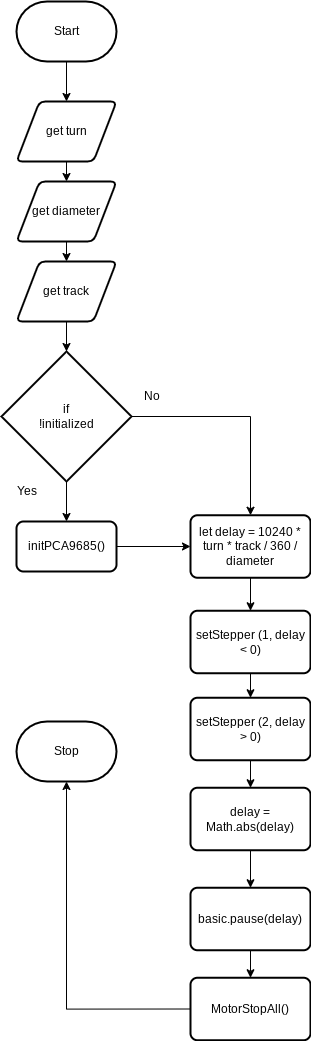

The diagram above was exported from draw.io. Its source (the exported page's mxGraphModel, read from the mxfile embedded in the PNG):
<mxGraphModel dx="846" dy="1316" grid="1" gridSize="10" guides="1" tooltips="1" connect="1" arrows="1" fold="1" page="1" pageScale="1" pageWidth="827" pageHeight="1169" math="0" shadow="0">
  <root>
    <mxCell id="0" />
    <mxCell id="1" parent="0" />
    <mxCell id="23" style="edgeStyle=none;html=1;exitX=0.5;exitY=1;exitDx=0;exitDy=0;exitPerimeter=0;entryX=0.5;entryY=0;entryDx=0;entryDy=0;" edge="1" parent="1" source="2" target="3">
      <mxGeometry relative="1" as="geometry" />
    </mxCell>
    <mxCell id="2" value="Start" style="strokeWidth=2;html=1;shape=mxgraph.flowchart.terminator;whiteSpace=wrap;" vertex="1" parent="1">
      <mxGeometry x="180" y="80" width="100" height="60" as="geometry" />
    </mxCell>
    <mxCell id="24" style="edgeStyle=none;html=1;exitX=0.5;exitY=1;exitDx=0;exitDy=0;entryX=0.5;entryY=0;entryDx=0;entryDy=0;" edge="1" parent="1" source="3" target="4">
      <mxGeometry relative="1" as="geometry" />
    </mxCell>
    <mxCell id="3" value="get turn" style="shape=parallelogram;html=1;strokeWidth=2;perimeter=parallelogramPerimeter;whiteSpace=wrap;rounded=1;arcSize=12;size=0.23;" vertex="1" parent="1">
      <mxGeometry x="180" y="180" width="100" height="60" as="geometry" />
    </mxCell>
    <mxCell id="25" style="edgeStyle=none;html=1;exitX=0.5;exitY=1;exitDx=0;exitDy=0;entryX=0.5;entryY=0;entryDx=0;entryDy=0;" edge="1" parent="1" source="4" target="5">
      <mxGeometry relative="1" as="geometry" />
    </mxCell>
    <mxCell id="4" value="get diameter" style="shape=parallelogram;html=1;strokeWidth=2;perimeter=parallelogramPerimeter;whiteSpace=wrap;rounded=1;arcSize=12;size=0.23;" vertex="1" parent="1">
      <mxGeometry x="180" y="260" width="100" height="60" as="geometry" />
    </mxCell>
    <mxCell id="26" style="edgeStyle=none;html=1;exitX=0.5;exitY=1;exitDx=0;exitDy=0;entryX=0.5;entryY=0;entryDx=0;entryDy=0;entryPerimeter=0;" edge="1" parent="1" source="5" target="6">
      <mxGeometry relative="1" as="geometry" />
    </mxCell>
    <mxCell id="5" value="get track" style="shape=parallelogram;html=1;strokeWidth=2;perimeter=parallelogramPerimeter;whiteSpace=wrap;rounded=1;arcSize=12;size=0.23;" vertex="1" parent="1">
      <mxGeometry x="180" y="340" width="100" height="60" as="geometry" />
    </mxCell>
    <mxCell id="8" style="edgeStyle=none;html=1;exitX=0.5;exitY=1;exitDx=0;exitDy=0;exitPerimeter=0;entryX=0.5;entryY=0;entryDx=0;entryDy=0;" edge="1" parent="1" source="6" target="7">
      <mxGeometry relative="1" as="geometry" />
    </mxCell>
    <mxCell id="31" style="edgeStyle=orthogonalEdgeStyle;rounded=0;html=1;exitX=1;exitY=0.5;exitDx=0;exitDy=0;exitPerimeter=0;entryX=0.5;entryY=0;entryDx=0;entryDy=0;" edge="1" parent="1" source="6" target="10">
      <mxGeometry relative="1" as="geometry" />
    </mxCell>
    <mxCell id="6" value="if&lt;br&gt;!initialized" style="strokeWidth=2;html=1;shape=mxgraph.flowchart.decision;whiteSpace=wrap;" vertex="1" parent="1">
      <mxGeometry x="165" y="430" width="130" height="130" as="geometry" />
    </mxCell>
    <mxCell id="30" style="edgeStyle=orthogonalEdgeStyle;rounded=0;html=1;exitX=1;exitY=0.5;exitDx=0;exitDy=0;entryX=0;entryY=0.5;entryDx=0;entryDy=0;" edge="1" parent="1" source="7" target="10">
      <mxGeometry relative="1" as="geometry" />
    </mxCell>
    <mxCell id="7" value="initPCA9685()" style="rounded=1;whiteSpace=wrap;html=1;absoluteArcSize=1;arcSize=14;strokeWidth=2;" vertex="1" parent="1">
      <mxGeometry x="180" y="600" width="100" height="50" as="geometry" />
    </mxCell>
    <mxCell id="9" value="Yes" style="text;html=1;align=center;verticalAlign=middle;resizable=0;points=[];autosize=1;strokeColor=none;fillColor=none;" vertex="1" parent="1">
      <mxGeometry x="170" y="555" width="40" height="30" as="geometry" />
    </mxCell>
    <mxCell id="18" style="edgeStyle=none;html=1;exitX=0.5;exitY=1;exitDx=0;exitDy=0;entryX=0.5;entryY=0;entryDx=0;entryDy=0;" edge="1" parent="1" source="10" target="12">
      <mxGeometry relative="1" as="geometry" />
    </mxCell>
    <mxCell id="10" value="let delay = 10240 * turn * track / 360 / diameter" style="rounded=1;whiteSpace=wrap;html=1;absoluteArcSize=1;arcSize=14;strokeWidth=2;" vertex="1" parent="1">
      <mxGeometry x="354" y="593.75" width="120" height="62.5" as="geometry" />
    </mxCell>
    <mxCell id="11" value="No" style="text;html=1;align=center;verticalAlign=middle;resizable=0;points=[];autosize=1;strokeColor=none;fillColor=none;" vertex="1" parent="1">
      <mxGeometry x="295" y="460" width="40" height="30" as="geometry" />
    </mxCell>
    <mxCell id="19" style="edgeStyle=none;html=1;exitX=0.5;exitY=1;exitDx=0;exitDy=0;entryX=0.5;entryY=0;entryDx=0;entryDy=0;" edge="1" parent="1" source="12" target="13">
      <mxGeometry relative="1" as="geometry" />
    </mxCell>
    <mxCell id="12" value="setStepper (1, delay &amp;lt; 0)" style="rounded=1;whiteSpace=wrap;html=1;absoluteArcSize=1;arcSize=14;strokeWidth=2;" vertex="1" parent="1">
      <mxGeometry x="354" y="689.25" width="120" height="62.5" as="geometry" />
    </mxCell>
    <mxCell id="20" style="edgeStyle=none;html=1;exitX=0.5;exitY=1;exitDx=0;exitDy=0;entryX=0.5;entryY=0;entryDx=0;entryDy=0;" edge="1" parent="1" source="13" target="14">
      <mxGeometry relative="1" as="geometry" />
    </mxCell>
    <mxCell id="13" value="setStepper (2, delay &amp;gt; 0)" style="rounded=1;whiteSpace=wrap;html=1;absoluteArcSize=1;arcSize=14;strokeWidth=2;" vertex="1" parent="1">
      <mxGeometry x="354" y="776.25" width="120" height="62.5" as="geometry" />
    </mxCell>
    <mxCell id="21" style="edgeStyle=none;html=1;exitX=0.5;exitY=1;exitDx=0;exitDy=0;entryX=0.5;entryY=0;entryDx=0;entryDy=0;" edge="1" parent="1" source="14" target="15">
      <mxGeometry relative="1" as="geometry" />
    </mxCell>
    <mxCell id="14" value="delay = Math.abs(delay)" style="rounded=1;whiteSpace=wrap;html=1;absoluteArcSize=1;arcSize=14;strokeWidth=2;" vertex="1" parent="1">
      <mxGeometry x="354" y="866.25" width="120" height="62.5" as="geometry" />
    </mxCell>
    <mxCell id="22" style="edgeStyle=none;html=1;exitX=0.5;exitY=1;exitDx=0;exitDy=0;entryX=0.5;entryY=0;entryDx=0;entryDy=0;" edge="1" parent="1" source="15" target="16">
      <mxGeometry relative="1" as="geometry" />
    </mxCell>
    <mxCell id="15" value="basic.pause(delay)" style="rounded=1;whiteSpace=wrap;html=1;absoluteArcSize=1;arcSize=14;strokeWidth=2;" vertex="1" parent="1">
      <mxGeometry x="354" y="966.25" width="120" height="62.5" as="geometry" />
    </mxCell>
    <mxCell id="29" style="edgeStyle=orthogonalEdgeStyle;html=1;exitX=0;exitY=0.5;exitDx=0;exitDy=0;entryX=0.5;entryY=1;entryDx=0;entryDy=0;entryPerimeter=0;rounded=0;" edge="1" parent="1" source="16" target="27">
      <mxGeometry relative="1" as="geometry" />
    </mxCell>
    <mxCell id="16" value="MotorStopAll()" style="rounded=1;whiteSpace=wrap;html=1;absoluteArcSize=1;arcSize=14;strokeWidth=2;" vertex="1" parent="1">
      <mxGeometry x="354" y="1056.25" width="120" height="62.5" as="geometry" />
    </mxCell>
    <mxCell id="27" value="Stop" style="strokeWidth=2;html=1;shape=mxgraph.flowchart.terminator;whiteSpace=wrap;" vertex="1" parent="1">
      <mxGeometry x="180" y="800" width="100" height="60" as="geometry" />
    </mxCell>
  </root>
</mxGraphModel>